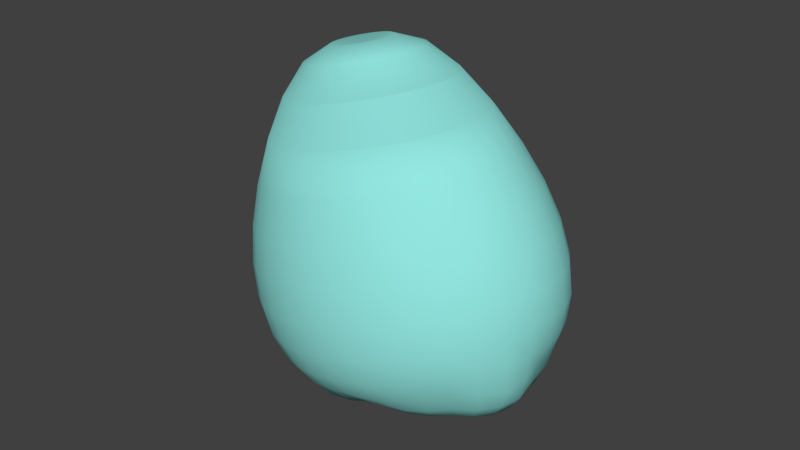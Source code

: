 # Source: water.blend  (saved by Blender 2.78.0; exported with 4.5.12 LTS)
import bpy
from mathutils import Matrix  # noqa: F401  (used for matrix-valued properties, if any)

bpy.ops.wm.read_factory_settings(use_empty=True)
scene = bpy.context.scene
scene.name = 'Scene'

# ---- collections
col_collection_1 = bpy.data.collections.new('Collection 1'); scene.collection.children.link(col_collection_1)

# ---- materials (node trees are filled in below, after node groups)
mat_material_002 = bpy.data.materials.new('Material.002')
mat_material_002.alpha_threshold = 0.0
mat_material_002.use_transparent_shadow = False
mat_material_002.diffuse_color = (0.2948, 0.8, 0.7546, 1.0)
mat_material_002.roughness = 0.5

# ---- material node trees

# ---- world
world_world = bpy.data.worlds.new('World'); scene.world = world_world
world_world.color = (0.05088, 0.05088, 0.05088)
world_world.use_sun_shadow = False
world_world.sun_shadow_jitter_overblur = 0.0
world_world.cycles.sampling_method = 'MANUAL'

# ---- meshes
me_sphere_001 = bpy.data.meshes.new('Sphere.001')
me_sphere_001.from_pydata([(0.03806, 0.1913, 0.9808), (0.07466, 0.3753, 0.9239), (0.1084, 0.5449, 0.8315), (0.1379, 0.6935, 0.7071), (0.1622, 0.8155, 0.5556), (0.1802, 0.9061, 0.3827), (0.1913, 0.9619, 0.1951), (0.1951, 0.9808, 7.55e-08), (0.1914, 0.962, -0.1951), (0.1817, 0.9129, -0.3897), (0.1672, 0.8428, -0.5783), (0.1486, 0.7482, -0.7414), (0.1284, 0.6519, -0.9011), (0.0923, 0.4849, -1.033), (0.04597, 0.2328, -1.096), (0.07466, 0.1802, 0.9808), (0.1464, 0.3536, 0.9239), (0.2126, 0.5133, 0.8315), (0.2706, 0.6533, 0.7071), (0.3182, 0.7682, 0.5556), (0.3536, 0.8536, 0.3827), (0.3753, 0.9061, 0.1951), (0.3827, 0.9239, 7.55e-08), (0.3753, 0.9061, -0.1951), (0.3543, 0.8564, -0.3858), (0.3269, 0.7941, -0.5786), (0.2951, 0.7171, -0.7496), (0.2569, 0.6299, -0.9082), (0.1884, 0.4716, -1.043), (0.09057, 0.2198, -1.101), (0.1084, 0.1622, 0.9808), (0.2126, 0.3182, 0.9239), (0.3087, 0.4619, 0.8315), (0.3928, 0.5879, 0.7071), (0.4619, 0.6913, 0.5556), (0.5133, 0.7682, 0.3827), (0.5449, 0.8155, 0.1951), (0.5556, 0.8315, 7.55e-08), (0.5449, 0.8155, -0.1951), (0.5136, 0.7688, -0.3835), (0.4722, 0.7107, -0.575), (0.4311, 0.6566, -0.7447), (0.3779, 0.5822, -0.9161), (0.281, 0.4411, -1.055), (0.1304, 0.1976, -1.106), (0.1379, 0.1379, 0.9808), (0.2706, 0.2706, 0.9239), (0.3928, 0.3928, 0.8315), (0.5, 0.5, 0.7071), (0.5879, 0.5879, 0.5556), (0.6533, 0.6533, 0.3827), (0.6935, 0.6935, 0.1951), (0.7071, 0.7071, 7.55e-08), (0.6935, 0.6935, -0.1951), (0.6535, 0.6535, -0.383), (0.5984, 0.6021, -0.572), (0.5474, 0.5606, -0.7593), (0.4826, 0.5068, -0.921), (0.362, 0.385, -1.063), (0.1644, 0.1676, -1.109), (0.1622, 0.1084, 0.9808), (0.3182, 0.2126, 0.9239), (0.4619, 0.3087, 0.8315), (0.5879, 0.3928, 0.7071), (0.6913, 0.4619, 0.5556), (0.7682, 0.5133, 0.3827), (0.8155, 0.5449, 0.1951), (0.8315, 0.5556, 7.55e-08), (0.8155, 0.5449, -0.1951), (0.7682, 0.5133, -0.3828), (0.7006, 0.4703, -0.5683), (0.6389, 0.4389, -0.7571), (0.5551, 0.3943, -0.9302), (0.4272, 0.3075, -1.068), (0.1919, 0.1315, -1.113), (0.1802, 0.07466, 0.9808), (0.3536, 0.1464, 0.9239), (0.5133, 0.2126, 0.8315), (0.6533, 0.2706, 0.7071), (0.7682, 0.3182, 0.5556), (0.8536, 0.3536, 0.3827), (0.9061, 0.3753, 0.1951), (0.9239, 0.3827, 7.55e-08), (0.9061, 0.3753, -0.1951), (0.8537, 0.3536, -0.3829), (0.776, 0.3229, -0.5655), (0.6981, 0.2987, -0.749), (0.614, 0.273, -0.9128), (0.4708, 0.2133, -1.067), (0.2124, 0.09071, -1.118), (0.1913, 0.03806, 0.9808), (0.3753, 0.07466, 0.9239), (0.5449, 0.1084, 0.8315), (0.6935, 0.1379, 0.7071), (0.8155, 0.1622, 0.5556), (0.9061, 0.1802, 0.3827), (0.9619, 0.1913, 0.1951), (0.9808, 0.1951, 7.55e-08), (0.9619, 0.1913, -0.1951), (0.9062, 0.1803, -0.3827), (0.8199, 0.1641, -0.5612), (0.7331, 0.1516, -0.7437), (0.6367, 0.1385, -0.9177), (0.4925, 0.1108, -1.062), (0.225, 0.0462, -1.122), (0.1951, -3.266e-07, 0.9808), (0.3827, -3.192e-07, 0.9239), (0.5556, -3.117e-07, 0.8315), (0.7071, -3.192e-07, 0.7071), (0.8315, -3.341e-07, 0.5556), (0.9239, -2.745e-07, 0.3827), (0.9808, -3.937e-07, 0.1951), (1.0, -3.788e-07, 7.55e-08), (0.9808, -3.937e-07, -0.1951), (0.9239, -3.118e-05, -0.3827), (0.8377, -0.001424, -0.5621), (0.7545, -0.001683, -0.7472), (0.6618, 0.005292, -0.911), (0.497, 0.00783, -1.054), (0.2292, 0.0001257, -1.127), (0.1913, -0.03806, 0.9808), (0.3753, -0.07466, 0.9239), (0.5449, -0.1084, 0.8315), (0.6935, -0.138, 0.7071), (0.8155, -0.1622, 0.5556), (0.9061, -0.1802, 0.3827), (0.9619, -0.1913, 0.1951), (0.9808, -0.1951, 7.55e-08), (0.9619, -0.1913, -0.1951), (0.9095, -0.182, -0.386), (0.8422, -0.1733, -0.579), (0.762, -0.1577, -0.7562), (0.6583, -0.1301, -0.9107), (0.442, -0.08711, -1.076), (0.2247, -0.04517, -1.131), (0.1802, -0.07466, 0.9808), (0.3536, -0.1464, 0.9239), (0.5133, -0.2126, 0.8315), (0.6533, -0.2706, 0.7071), (0.7682, -0.3182, 0.5556), (0.8536, -0.3536, 0.3827), (0.9061, -0.3753, 0.1951), (0.9239, -0.3827, 7.55e-08), (0.9062, -0.3754, -0.1952), (0.8615, -0.3577, -0.3905), (0.8071, -0.3352, -0.5772), (0.7197, -0.2977, -0.7525), (0.6229, -0.2544, -0.9059), (0.4535, -0.1828, -1.04), (0.2112, -0.08856, -1.132), (0.1622, -0.1084, 0.9808), (0.3182, -0.2126, 0.9239), (0.4619, -0.3087, 0.8315), (0.5879, -0.3928, 0.7071), (0.6913, -0.4619, 0.5556), (0.7682, -0.5133, 0.3827), (0.8155, -0.5449, 0.1951), (0.8315, -0.5556, 7.55e-08), (0.8155, -0.5449, -0.1951), (0.7721, -0.5154, -0.3865), (0.7144, -0.474, -0.5745), (0.641, -0.4222, -0.7447), (0.5513, -0.3619, -0.8966), (0.3995, -0.2651, -1.028), (0.1387, -0.1009, -1.133), (0.1379, -0.138, 0.9808), (0.2706, -0.2706, 0.9239), (0.3928, -0.3928, 0.8315), (0.5, -0.5, 0.7071), (0.5879, -0.5879, 0.5556), (0.6533, -0.6533, 0.3827), (0.6935, -0.6935, 0.1951), (0.7071, -0.7071, 7.55e-08), (0.6935, -0.6935, -0.1951), (0.6535, -0.6534, -0.3829), (0.5932, -0.5919, -0.5593), (0.5261, -0.5251, -0.7334), (0.4489, -0.4488, -0.8839), (0.3357, -0.3373, -1.02), (0.1609, -0.1626, -1.128), (0.1084, -0.1622, 0.9808), (0.2126, -0.3182, 0.9239), (0.3087, -0.4619, 0.8315), (0.3928, -0.5879, 0.7071), (0.4619, -0.6913, 0.5556), (0.5133, -0.7682, 0.3827), (0.5449, -0.8155, 0.1951), (0.5556, -0.8315, 7.55e-08), (0.5449, -0.8155, -0.1951), (0.5133, -0.7682, -0.3827), (0.4639, -0.6948, -0.5597), (0.4098, -0.6148, -0.7314), (0.3488, -0.5223, -0.8791), (0.2639, -0.3921, -1.011), (0.09108, -0.1467, -1.128), (0.07466, -0.1802, 0.9808), (0.1464, -0.3536, 0.9239), (0.2126, -0.5133, 0.8315), (0.2706, -0.6533, 0.7071), (0.3182, -0.7682, 0.5556), (0.3536, -0.8536, 0.3827), (0.3753, -0.9061, 0.1951), (0.3827, -0.9239, 7.55e-08), (0.3753, -0.9061, -0.1951), (0.3536, -0.8536, -0.3827), (0.3196, -0.7711, -0.5589), (0.2839, -0.6798, -0.7238), (0.2411, -0.5702, -0.872), (0.1812, -0.4226, -0.9977), (0.08728, -0.2104, -1.124), (0.03806, -0.1913, 0.9808), (0.07466, -0.3753, 0.9239), (0.1084, -0.5449, 0.8315), (0.1379, -0.6935, 0.7071), (0.1622, -0.8155, 0.5556), (0.1802, -0.9061, 0.3827), (0.1913, -0.9619, 0.1951), (0.1951, -0.9808, 7.55e-08), (0.1913, -0.9619, -0.1951), (0.1802, -0.9061, -0.3827), (0.1625, -0.8161, -0.5563), (0.1428, -0.7064, -0.7176), (0.1232, -0.5888, -0.8612), (0.09227, -0.4364, -0.9876), (0.04502, -0.2233, -1.123), (-7.212e-09, -0.1951, 0.9808), (4.122e-08, -0.3827, 0.9239), (2.632e-08, -0.5556, 0.8315), (-2.584e-08, -0.7071, 0.7071), (-8.544e-08, -0.8315, 0.5556), (6.357e-08, -0.9239, 0.3827), (-8.544e-08, -0.9808, 0.1951), (-1.003e-07, -1.0, 7.55e-08), (-8.544e-08, -0.9808, -0.1951), (6.357e-08, -0.9239, -0.3827), (-8.544e-08, -0.8315, -0.5556), (0.0002566, -0.7124, -0.7106), (0.001545, -0.5918, -0.8565), (0.002868, -0.4447, -0.9877), (0.001135, -0.228, -1.124), (-0.03806, -0.1913, 0.9808), (-0.07466, -0.3753, 0.9239), (-0.1084, -0.5449, 0.8315), (-0.1379, -0.6935, 0.7071), (-0.1622, -0.8155, 0.5556), (-0.1802, -0.9061, 0.3827), (-0.1913, -0.9619, 0.1951), (-0.1951, -0.9808, 7.55e-08), (-0.1913, -0.9619, -0.1951), (-0.1802, -0.9061, -0.3827), (-0.1625, -0.8161, -0.5563), (-0.1419, -0.7066, -0.7177), (-0.1196, -0.5897, -0.8615), (-0.08664, -0.4375, -0.9877), (-0.04281, -0.2238, -1.123), (-0.07466, -0.1802, 0.9808), (-0.1464, -0.3536, 0.9239), (-0.2126, -0.5133, 0.8315), (-0.2706, -0.6533, 0.7071), (-0.3182, -0.7682, 0.5556), (-0.3536, -0.8536, 0.3827), (-0.3753, -0.9061, 0.1951), (-0.3827, -0.9239, 7.55e-08), (-0.3753, -0.9061, -0.1951), (-0.3536, -0.8536, -0.3827), (-0.3195, -0.7712, -0.5589), (-0.281, -0.6784, -0.7275), (-0.2349, -0.5687, -0.8777), (-0.175, -0.4252, -0.9979), (-0.08519, -0.2113, -1.124), (-0.1084, -0.1622, 0.9808), (-0.2126, -0.3182, 0.9239), (-0.3087, -0.4619, 0.8315), (-0.3928, -0.5879, 0.7071), (-0.4619, -0.6913, 0.5556), (-0.5133, -0.7682, 0.3827), (-0.5449, -0.8155, 0.1951), (-0.5556, -0.8315, 7.55e-08), (-0.5449, -0.8155, -0.1951), (-0.5133, -0.7682, -0.3827), (-0.4638, -0.6949, -0.5597), (-0.4081, -0.6159, -0.7312), (-0.3438, -0.5256, -0.8789), (-0.2573, -0.3964, -1.011), (-0.1245, -0.1914, -1.126), (-0.1379, -0.138, 0.9808), (-0.2706, -0.2706, 0.9239), (-0.3928, -0.3928, 0.8315), (-0.5, -0.5, 0.7071), (-0.5879, -0.5879, 0.5556), (-0.6533, -0.6533, 0.3827), (-0.6935, -0.6935, 0.1951), (-0.7071, -0.7071, 7.55e-08), (-0.6935, -0.6935, -0.1951), (-0.6535, -0.6534, -0.3829), (-0.5924, -0.5916, -0.5604), (-0.5245, -0.5267, -0.7334), (-0.4442, -0.4534, -0.8836), (-0.308, -0.317, -1.044), (-0.1592, -0.1643, -1.128), (-2.709e-07, -5.069e-07, 1.0), (-0.1622, -0.1084, 0.9808), (-0.3182, -0.2126, 0.9239), (-0.4619, -0.3087, 0.8315), (-0.5879, -0.3928, 0.7071), (-0.6913, -0.4619, 0.5556), (-0.7682, -0.5133, 0.3827), (-0.8155, -0.5449, 0.1951), (-0.8315, -0.5556, 7.55e-08), (-0.8155, -0.5449, -0.1951), (-0.7724, -0.5157, -0.3859), (-0.714, -0.4746, -0.5746), (-0.6392, -0.4249, -0.745), (-0.5467, -0.3688, -0.8967), (-0.3943, -0.2728, -1.028), (-0.1883, -0.1304, -1.131), (-0.1802, -0.07466, 0.9808), (-0.3536, -0.1464, 0.9239), (-0.5133, -0.2126, 0.8315), (-0.6533, -0.2706, 0.7071), (-0.7682, -0.3182, 0.5556), (-0.8536, -0.3536, 0.3827), (-0.9061, -0.3753, 0.1951), (-0.9239, -0.3827, 7.55e-08), (-0.9062, -0.3754, -0.1952), (-0.8615, -0.3578, -0.3904), (-0.802, -0.335, -0.5847), (-0.7182, -0.3013, -0.7524), (-0.6192, -0.2631, -0.9057), (-0.4135, -0.1731, -1.067), (-0.2103, -0.09078, -1.132), (-0.1913, -0.03806, 0.9808), (-0.3753, -0.07466, 0.9239), (-0.5449, -0.1084, 0.8315), (-0.6935, -0.1379, 0.7071), (-0.8155, -0.1622, 0.5556), (-0.9061, -0.1802, 0.3827), (-0.9619, -0.1913, 0.1951), (-0.9808, -0.1951, 7.55e-08), (-0.9619, -0.1913, -0.1951), (-0.9095, -0.182, -0.386), (-0.8455, -0.1754, -0.5731), (-0.7611, -0.1618, -0.7557), (-0.6563, -0.1397, -0.9103), (-0.4833, -0.1022, -1.048), (-0.2242, -0.0475, -1.131), (-0.1951, -3.117e-07, 0.9808), (-0.3827, -2.819e-07, 0.9239), (-0.5556, -2.819e-07, 0.8315), (-0.7071, -1.851e-07, 0.7071), (-0.8315, -1.404e-07, 0.5556), (-0.9239, -3.192e-07, 0.3827), (-0.9808, -9.567e-08, 0.1951), (-1.0, -1.404e-07, 7.55e-08), (-0.9808, -9.567e-08, -0.1951), (-0.9239, -3.231e-05, -0.3827), (-0.8377, -0.001655, -0.5621), (-0.7544, -0.004982, -0.747), (-0.6618, -0.004337, -0.911), (-0.4971, -0.003708, -1.054), (-0.1729, 0.003082, -1.129), (-0.1913, 0.03806, 0.9808), (-0.3753, 0.07466, 0.9239), (-0.5449, 0.1084, 0.8315), (-0.6935, 0.1379, 0.7071), (-0.8155, 0.1622, 0.5556), (-0.9061, 0.1802, 0.3827), (-0.9619, 0.1913, 0.1951), (-0.9808, 0.1951, 7.55e-08), (-0.9619, 0.1913, -0.1951), (-0.9062, 0.1803, -0.3827), (-0.821, 0.164, -0.5602), (-0.7338, 0.1487, -0.744), (-0.6458, 0.1309, -0.9094), (-0.495, 0.09885, -1.062), (-0.2255, 0.044, -1.122), (-0.1802, 0.07466, 0.9808), (-0.3536, 0.1464, 0.9239), (-0.5133, 0.2126, 0.8315), (-0.6533, 0.2706, 0.7071), (-0.7682, 0.3182, 0.5556), (-0.8536, 0.3536, 0.3827), (-0.9061, 0.3753, 0.1951), (-0.9239, 0.3827, 7.55e-08), (-0.9061, 0.3753, -0.1951), (-0.8537, 0.3536, -0.3829), (-0.7761, 0.3226, -0.5655), (-0.6995, 0.2955, -0.7495), (-0.6181, 0.2638, -0.9139), (-0.4759, 0.2015, -1.068), (-0.1625, 0.07306, -1.121), (-0.1622, 0.1084, 0.9808), (-0.3182, 0.2126, 0.9239), (-0.4619, 0.3087, 0.8315), (-0.5879, 0.3928, 0.7071), (-0.6913, 0.4619, 0.5556), (-0.7682, 0.5133, 0.3827), (-0.8155, 0.5449, 0.1951), (-0.8315, 0.5556, 7.55e-08), (-0.8155, 0.5449, -0.1951), (-0.7682, 0.5133, -0.3828), (-0.7009, 0.47, -0.5684), (-0.647, 0.4378, -0.7484), (-0.5684, 0.3901, -0.9198), (-0.4345, 0.2967, -1.069), (-0.1931, 0.1298, -1.113), (-0.1379, 0.1379, 0.9808), (-0.2706, 0.2706, 0.9239), (-0.3928, 0.3928, 0.8315), (-0.5, 0.5, 0.7071), (-0.5879, 0.5879, 0.5556), (-0.6533, 0.6533, 0.3827), (-0.6935, 0.6935, 0.1951), (-0.7071, 0.7071, 7.55e-08), (-0.6935, 0.6935, -0.1951), (-0.6535, 0.6535, -0.383), (-0.5988, 0.6017, -0.572), (-0.5506, 0.5574, -0.7598), (-0.4909, 0.4989, -0.9221), (-0.371, 0.3762, -1.063), (-0.1659, 0.1662, -1.109), (-0.1084, 0.1622, 0.9808), (-0.2126, 0.3182, 0.9239), (-0.3087, 0.4619, 0.8315), (-0.3928, 0.5879, 0.7071), (-0.4619, 0.6913, 0.5556), (-0.5133, 0.7682, 0.3827), (-0.5449, 0.8155, 0.1951), (-0.5556, 0.8315, 7.55e-08), (-0.5449, 0.8155, -0.1951), (-0.5136, 0.7688, -0.3835), (-0.4728, 0.7103, -0.5751), (-0.4327, 0.6491, -0.7547), (-0.3825, 0.5696, -0.9284), (-0.291, 0.4345, -1.056), (-0.1321, 0.1965, -1.106), (-0.07466, 0.1802, 0.9808), (-0.1464, 0.3536, 0.9239), (-0.2126, 0.5133, 0.8315), (-0.2706, 0.6533, 0.7071), (-0.3182, 0.7682, 0.5556), (-0.3536, 0.8536, 0.3827), (-0.3753, 0.9061, 0.1951), (-0.3827, 0.9239, 7.55e-08), (-0.3753, 0.9061, -0.1951), (-0.3544, 0.8564, -0.3858), (-0.3277, 0.7938, -0.5787), (-0.2985, 0.7156, -0.7496), (-0.2659, 0.6261, -0.9081), (-0.1984, 0.4675, -1.043), (-0.09235, 0.219, -1.101), (-0.03806, 0.1913, 0.9808), (-0.07466, 0.3753, 0.9239), (-0.1084, 0.5449, 0.8315), (-0.1379, 0.6935, 0.7071), (-0.1622, 0.8155, 0.5556), (-0.1802, 0.9061, 0.3827), (-0.1913, 0.9619, 0.1951), (-0.1951, 0.9808, 7.55e-08), (-0.1914, 0.962, -0.1952), (-0.1818, 0.9128, -0.3897), (-0.168, 0.8426, -0.5783), (-0.1516, 0.7476, -0.7413), (-0.1357, 0.6436, -0.9102), (-0.1019, 0.483, -1.032), (-0.04777, 0.2324, -1.096), (3.749e-08, 0.1951, 0.9808), (7.847e-08, 0.3827, 0.9239), (1.083e-07, 0.5556, 0.8315), (1.53e-07, 0.7071, 0.7071), (2.722e-07, 0.8315, 0.5556), (6.357e-08, 0.9239, 0.3827), (2.573e-07, 0.9808, 0.1951), (2.722e-07, 1.0, 7.55e-08), (3.012e-07, 0.9808, -0.1951), (1.442e-05, 0.9311, -0.3902), (0.0003985, 0.8665, -0.5843), (0.001694, 0.763, -0.7405), (0.004932, 0.6576, -0.8984), (0.005131, 0.4863, -1.027), (0.0009118, 0.2368, -1.093), (-0.002985, -0.03761, -1.11), (0.1379, 0.6935, 0.7071), (0.2706, 0.6533, 0.7071), (0.3928, 0.5879, 0.7071), (0.5, 0.5, 0.7071), (0.5879, 0.3928, 0.7071), (0.6533, 0.2706, 0.7071), (0.6935, 0.1379, 0.7071), (0.7071, -3.192e-07, 0.7071), (0.6935, -0.138, 0.7071), (0.6533, -0.2706, 0.7071), (0.5879, -0.3928, 0.7071), (0.5, -0.5, 0.7071), (0.3928, -0.5879, 0.7071), (0.2706, -0.6533, 0.7071), (0.1379, -0.6935, 0.7071), (-2.584e-08, -0.7071, 0.7071), (-0.1379, -0.6935, 0.7071), (-0.2706, -0.6533, 0.7071), (-0.3928, -0.5879, 0.7071), (-0.5, -0.5, 0.7071), (-0.5879, -0.3928, 0.7071), (-0.6533, -0.2706, 0.7071), (-0.6935, -0.1379, 0.7071), (-0.7071, -1.851e-07, 0.7071), (-0.6935, 0.1379, 0.7071), (-0.6533, 0.2706, 0.7071), (-0.5879, 0.3928, 0.7071), (-0.5, 0.5, 0.7071), (-0.3928, 0.5879, 0.7071), (-0.2706, 0.6533, 0.7071), (-0.1379, 0.6935, 0.7071), (1.53e-07, 0.7071, 0.7071), (0.1084, 0.5449, 0.8315), (0.2126, 0.5133, 0.8315), (0.3087, 0.4619, 0.8315), (0.3928, 0.3928, 0.8315), (0.4619, 0.3087, 0.8315), (0.5133, 0.2126, 0.8315), (0.5449, 0.1084, 0.8315), (0.5556, -3.117e-07, 0.8315), (0.5449, -0.1084, 0.8315), (0.5133, -0.2126, 0.8315), (0.4619, -0.3087, 0.8315), (0.3928, -0.3928, 0.8315), (0.3087, -0.4619, 0.8315), (0.2126, -0.5133, 0.8315), (0.1084, -0.5449, 0.8315), (2.632e-08, -0.5556, 0.8315), (-0.1084, -0.5449, 0.8315), (-0.2126, -0.5133, 0.8315), (-0.3087, -0.4619, 0.8315), (-0.3928, -0.3928, 0.8315), (-0.4619, -0.3087, 0.8315), (-0.5133, -0.2126, 0.8315), (-0.5449, -0.1084, 0.8315), (-0.5556, -2.819e-07, 0.8315), (-0.5449, 0.1084, 0.8315), (-0.5133, 0.2126, 0.8315), (-0.4619, 0.3087, 0.8315), (-0.3928, 0.3928, 0.8315), (-0.3087, 0.4619, 0.8315), (-0.2126, 0.5133, 0.8315), (-0.1084, 0.5449, 0.8315), (1.083e-07, 0.5556, 0.8315)], [], [(475, 474, 8, 9), (468, 467, 1, 2), (476, 475, 9, 10), (545, 468, 2, 514), (477, 476, 10, 11), (513, 469, 3, 482), (478, 477, 11, 12), (471, 470, 4, 5), (479, 478, 12, 13), (472, 471, 5, 6), (480, 479, 13, 14), (473, 472, 6, 7), (466, 300, 0), (481, 480, 14), (474, 473, 7, 8), (467, 466, 0, 1), (8, 7, 22, 23), (1, 0, 15, 16), (9, 8, 23, 24), (2, 1, 16, 17), (10, 9, 24, 25), (514, 2, 17, 515), (11, 10, 25, 26), (482, 3, 18, 483), (12, 11, 26, 27), (5, 4, 19, 20), (13, 12, 27, 28), (6, 5, 20, 21), (14, 13, 28, 29), (7, 6, 21, 22), (0, 300, 15), (481, 14, 29), (27, 26, 41, 42), (20, 19, 34, 35), (28, 27, 42, 43), (21, 20, 35, 36), (29, 28, 43, 44), (22, 21, 36, 37), (15, 300, 30), (481, 29, 44), (23, 22, 37, 38), (16, 15, 30, 31), (24, 23, 38, 39), (17, 16, 31, 32), (25, 24, 39, 40), (515, 17, 32, 516), (26, 25, 40, 41), (483, 18, 33, 484), (31, 30, 45, 46), (39, 38, 53, 54), (32, 31, 46, 47), (40, 39, 54, 55), (516, 32, 47, 517), (41, 40, 55, 56), (484, 33, 48, 485), (42, 41, 56, 57), (35, 34, 49, 50), (43, 42, 57, 58), (36, 35, 50, 51), (44, 43, 58, 59), (37, 36, 51, 52), (30, 300, 45), (481, 44, 59), (38, 37, 52, 53), (50, 49, 64, 65), (58, 57, 72, 73), (51, 50, 65, 66), (59, 58, 73, 74), (52, 51, 66, 67), (45, 300, 60), (481, 59, 74), (53, 52, 67, 68), (46, 45, 60, 61), (54, 53, 68, 69), (47, 46, 61, 62), (55, 54, 69, 70), (517, 47, 62, 518), (56, 55, 70, 71), (485, 48, 63, 486), (57, 56, 71, 72), (69, 68, 83, 84), (62, 61, 76, 77), (70, 69, 84, 85), (518, 62, 77, 519), (71, 70, 85, 86), (486, 63, 78, 487), (72, 71, 86, 87), (65, 64, 79, 80), (73, 72, 87, 88), (66, 65, 80, 81), (74, 73, 88, 89), (67, 66, 81, 82), (60, 300, 75), (481, 74, 89), (68, 67, 82, 83), (61, 60, 75, 76), (88, 87, 102, 103), (81, 80, 95, 96), (89, 88, 103, 104), (82, 81, 96, 97), (75, 300, 90), (481, 89, 104), (83, 82, 97, 98), (76, 75, 90, 91), (84, 83, 98, 99), (77, 76, 91, 92), (85, 84, 99, 100), (519, 77, 92, 520), (86, 85, 100, 101), (487, 78, 93, 488), (87, 86, 101, 102), (80, 79, 94, 95), (100, 99, 114, 115), (520, 92, 107, 521), (101, 100, 115, 116), (488, 93, 108, 489), (102, 101, 116, 117), (95, 94, 109, 110), (103, 102, 117, 118), (96, 95, 110, 111), (104, 103, 118, 119), (97, 96, 111, 112), (90, 300, 105), (481, 104, 119), (98, 97, 112, 113), (91, 90, 105, 106), (99, 98, 113, 114), (92, 91, 106, 107), (119, 118, 133, 134), (112, 111, 126, 127), (105, 300, 120), (481, 119, 134), (113, 112, 127, 128), (106, 105, 120, 121), (114, 113, 128, 129), (107, 106, 121, 122), (115, 114, 129, 130), (521, 107, 122, 522), (116, 115, 130, 131), (489, 108, 123, 490), (117, 116, 131, 132), (110, 109, 124, 125), (118, 117, 132, 133), (111, 110, 125, 126), (522, 122, 137, 523), (131, 130, 145, 146), (490, 123, 138, 491), (132, 131, 146, 147), (125, 124, 139, 140), (133, 132, 147, 148), (126, 125, 140, 141), (134, 133, 148, 149), (127, 126, 141, 142), (120, 300, 135), (481, 134, 149), (128, 127, 142, 143), (121, 120, 135, 136), (129, 128, 143, 144), (122, 121, 136, 137), (130, 129, 144, 145), (142, 141, 156, 157), (135, 300, 150), (481, 149, 164), (143, 142, 157, 158), (136, 135, 150, 151), (144, 143, 158, 159), (137, 136, 151, 152), (145, 144, 159, 160), (523, 137, 152, 524), (146, 145, 160, 161), (491, 138, 153, 492), (147, 146, 161, 162), (140, 139, 154, 155), (148, 147, 162, 163), (141, 140, 155, 156), (149, 148, 163, 164), (161, 160, 175, 176), (492, 153, 168, 493), (162, 161, 176, 177), (155, 154, 169, 170), (163, 162, 177, 178), (156, 155, 170, 171), (164, 163, 178, 179), (157, 156, 171, 172), (150, 300, 165), (481, 164, 179), (158, 157, 172, 173), (151, 150, 165, 166), (159, 158, 173, 174), (152, 151, 166, 167), (160, 159, 174, 175), (524, 152, 167, 525), (165, 300, 180), (481, 179, 194), (173, 172, 187, 188), (166, 165, 180, 181), (174, 173, 188, 189), (167, 166, 181, 182), (175, 174, 189, 190), (525, 167, 182, 526), (176, 175, 190, 191), (493, 168, 183, 494), (177, 176, 191, 192), (170, 169, 184, 185), (178, 177, 192, 193), (171, 170, 185, 186), (179, 178, 193, 194), (172, 171, 186, 187), (494, 183, 198, 495), (192, 191, 206, 207), (185, 184, 199, 200), (193, 192, 207, 208), (186, 185, 200, 201), (194, 193, 208, 209), (187, 186, 201, 202), (180, 300, 195), (481, 194, 209), (188, 187, 202, 203), (181, 180, 195, 196), (189, 188, 203, 204), (182, 181, 196, 197), (190, 189, 204, 205), (526, 182, 197, 527), (191, 190, 205, 206), (203, 202, 217, 218), (196, 195, 210, 211), (204, 203, 218, 219), (197, 196, 211, 212), (205, 204, 219, 220), (527, 197, 212, 528), (206, 205, 220, 221), (495, 198, 213, 496), (207, 206, 221, 222), (200, 199, 214, 215), (208, 207, 222, 223), (201, 200, 215, 216), (209, 208, 223, 224), (202, 201, 216, 217), (195, 300, 210), (481, 209, 224), (222, 221, 236, 237), (215, 214, 229, 230), (223, 222, 237, 238), (216, 215, 230, 231), (224, 223, 238, 239), (217, 216, 231, 232), (210, 300, 225), (481, 224, 239), (218, 217, 232, 233), (211, 210, 225, 226), (219, 218, 233, 234), (212, 211, 226, 227), (220, 219, 234, 235), (528, 212, 227, 529), (221, 220, 235, 236), (496, 213, 228, 497), (234, 233, 248, 249), (227, 226, 241, 242), (235, 234, 249, 250), (529, 227, 242, 530), (236, 235, 250, 251), (497, 228, 243, 498), (237, 236, 251, 252), (230, 229, 244, 245), (238, 237, 252, 253), (231, 230, 245, 246), (239, 238, 253, 254), (232, 231, 246, 247), (225, 300, 240), (481, 239, 254), (233, 232, 247, 248), (226, 225, 240, 241), (253, 252, 267, 268), (246, 245, 260, 261), (254, 253, 268, 269), (247, 246, 261, 262), (240, 300, 255), (481, 254, 269), (248, 247, 262, 263), (241, 240, 255, 256), (249, 248, 263, 264), (242, 241, 256, 257), (250, 249, 264, 265), (530, 242, 257, 531), (251, 250, 265, 266), (498, 243, 258, 499), (252, 251, 266, 267), (245, 244, 259, 260), (257, 256, 271, 272), (265, 264, 279, 280), (531, 257, 272, 532), (266, 265, 280, 281), (499, 258, 273, 500), (267, 266, 281, 282), (260, 259, 274, 275), (268, 267, 282, 283), (261, 260, 275, 276), (269, 268, 283, 284), (262, 261, 276, 277), (255, 300, 270), (481, 269, 284), (263, 262, 277, 278), (256, 255, 270, 271), (264, 263, 278, 279), (276, 275, 290, 291), (284, 283, 298, 299), (277, 276, 291, 292), (270, 300, 285), (481, 284, 299), (278, 277, 292, 293), (271, 270, 285, 286), (279, 278, 293, 294), (272, 271, 286, 287), (280, 279, 294, 295), (532, 272, 287, 533), (281, 280, 295, 296), (500, 273, 288, 501), (282, 281, 296, 297), (275, 274, 289, 290), (283, 282, 297, 298), (295, 294, 310, 311), (533, 287, 303, 534), (296, 295, 311, 312), (501, 288, 304, 502), (297, 296, 312, 313), (290, 289, 305, 306), (298, 297, 313, 314), (291, 290, 306, 307), (299, 298, 314, 315), (292, 291, 307, 308), (285, 300, 301), (481, 299, 315), (293, 292, 308, 309), (286, 285, 301, 302), (294, 293, 309, 310), (287, 286, 302, 303), (315, 314, 329, 330), (308, 307, 322, 323), (301, 300, 316), (481, 315, 330), (309, 308, 323, 324), (302, 301, 316, 317), (310, 309, 324, 325), (303, 302, 317, 318), (311, 310, 325, 326), (534, 303, 318, 535), (312, 311, 326, 327), (502, 304, 319, 503), (313, 312, 327, 328), (306, 305, 320, 321), (314, 313, 328, 329), (307, 306, 321, 322), (535, 318, 333, 536), (327, 326, 341, 342), (503, 319, 334, 504), (328, 327, 342, 343), (321, 320, 335, 336), (329, 328, 343, 344), (322, 321, 336, 337), (330, 329, 344, 345), (323, 322, 337, 338), (316, 300, 331), (481, 330, 345), (324, 323, 338, 339), (317, 316, 331, 332), (325, 324, 339, 340), (318, 317, 332, 333), (326, 325, 340, 341), (338, 337, 352, 353), (331, 300, 346), (481, 345, 360), (339, 338, 353, 354), (332, 331, 346, 347), (340, 339, 354, 355), (333, 332, 347, 348), (341, 340, 355, 356), (536, 333, 348, 537), (342, 341, 356, 357), (504, 334, 349, 505), (343, 342, 357, 358), (336, 335, 350, 351), (344, 343, 358, 359), (337, 336, 351, 352), (345, 344, 359, 360), (357, 356, 371, 372), (505, 349, 364, 506), (358, 357, 372, 373), (351, 350, 365, 366), (359, 358, 373, 374), (352, 351, 366, 367), (360, 359, 374, 375), (353, 352, 367, 368), (346, 300, 361), (481, 360, 375), (354, 353, 368, 369), (347, 346, 361, 362), (355, 354, 369, 370), (348, 347, 362, 363), (356, 355, 370, 371), (537, 348, 363, 538), (481, 375, 390), (369, 368, 383, 384), (362, 361, 376, 377), (370, 369, 384, 385), (363, 362, 377, 378), (371, 370, 385, 386), (538, 363, 378, 539), (372, 371, 386, 387), (506, 364, 379, 507), (373, 372, 387, 388), (366, 365, 380, 381), (374, 373, 388, 389), (367, 366, 381, 382), (375, 374, 389, 390), (368, 367, 382, 383), (361, 300, 376), (388, 387, 402, 403), (381, 380, 395, 396), (389, 388, 403, 404), (382, 381, 396, 397), (390, 389, 404, 405), (383, 382, 397, 398), (376, 300, 391), (481, 390, 405), (384, 383, 398, 399), (377, 376, 391, 392), (385, 384, 399, 400), (378, 377, 392, 393), (386, 385, 400, 401), (539, 378, 393, 540), (387, 386, 401, 402), (507, 379, 394, 508), (392, 391, 406, 407), (400, 399, 414, 415), (393, 392, 407, 408), (401, 400, 415, 416), (540, 393, 408, 541), (402, 401, 416, 417), (508, 394, 409, 509), (403, 402, 417, 418), (396, 395, 410, 411), (404, 403, 418, 419), (397, 396, 411, 412), (405, 404, 419, 420), (398, 397, 412, 413), (391, 300, 406), (481, 405, 420), (399, 398, 413, 414), (411, 410, 425, 426), (419, 418, 433, 434), (412, 411, 426, 427), (420, 419, 434, 435), (413, 412, 427, 428), (406, 300, 421), (481, 420, 435), (414, 413, 428, 429), (407, 406, 421, 422), (415, 414, 429, 430), (408, 407, 422, 423), (416, 415, 430, 431), (541, 408, 423, 542), (417, 416, 431, 432), (509, 409, 424, 510), (418, 417, 432, 433), (430, 429, 444, 445), (423, 422, 437, 438), (431, 430, 445, 446), (542, 423, 438, 543), (432, 431, 446, 447), (510, 424, 439, 511), (433, 432, 447, 448), (426, 425, 440, 441), (434, 433, 448, 449), (427, 426, 441, 442), (435, 434, 449, 450), (428, 427, 442, 443), (421, 300, 436), (481, 435, 450), (429, 428, 443, 444), (422, 421, 436, 437), (449, 448, 463, 464), (442, 441, 456, 457), (450, 449, 464, 465), (443, 442, 457, 458), (436, 300, 451), (481, 450, 465), (444, 443, 458, 459), (437, 436, 451, 452), (445, 444, 459, 460), (438, 437, 452, 453), (446, 445, 460, 461), (543, 438, 453, 544), (447, 446, 461, 462), (511, 439, 454, 512), (448, 447, 462, 463), (441, 440, 455, 456), (453, 452, 467, 468), (461, 460, 475, 476), (544, 453, 468, 545), (462, 461, 476, 477), (512, 454, 469, 513), (463, 462, 477, 478), (456, 455, 470, 471), (464, 463, 478, 479), (457, 456, 471, 472), (465, 464, 479, 480), (458, 457, 472, 473), (451, 300, 466), (481, 465, 480), (459, 458, 473, 474), (452, 451, 466, 467), (460, 459, 474, 475), (455, 512, 513, 470), (440, 511, 512, 455), (425, 510, 511, 440), (410, 509, 510, 425), (395, 508, 509, 410), (380, 507, 508, 395), (365, 506, 507, 380), (350, 505, 506, 365), (335, 504, 505, 350), (320, 503, 504, 335), (305, 502, 503, 320), (289, 501, 502, 305), (274, 500, 501, 289), (259, 499, 500, 274), (244, 498, 499, 259), (229, 497, 498, 244), (214, 496, 497, 229), (199, 495, 496, 214), (184, 494, 495, 199), (169, 493, 494, 184), (154, 492, 493, 169), (139, 491, 492, 154), (124, 490, 491, 139), (109, 489, 490, 124), (94, 488, 489, 109), (79, 487, 488, 94), (64, 486, 487, 79), (49, 485, 486, 64), (34, 484, 485, 49), (19, 483, 484, 34), (4, 482, 483, 19), (470, 513, 482, 4), (454, 544, 545, 469), (439, 543, 544, 454), (424, 542, 543, 439), (409, 541, 542, 424), (394, 540, 541, 409), (379, 539, 540, 394), (364, 538, 539, 379), (349, 537, 538, 364), (334, 536, 537, 349), (319, 535, 536, 334), (304, 534, 535, 319), (288, 533, 534, 304), (273, 532, 533, 288), (258, 531, 532, 273), (243, 530, 531, 258), (228, 529, 530, 243), (213, 528, 529, 228), (198, 527, 528, 213), (183, 526, 527, 198), (168, 525, 526, 183), (153, 524, 525, 168), (138, 523, 524, 153), (123, 522, 523, 138), (108, 521, 522, 123), (93, 520, 521, 108), (78, 519, 520, 93), (63, 518, 519, 78), (48, 517, 518, 63), (33, 516, 517, 48), (18, 515, 516, 33), (3, 514, 515, 18), (469, 545, 514, 3)])
me_sphere_001.polygons.foreach_set('use_smooth', [True] * 576)
me_sphere_001.materials.append(mat_material_002)
me_sphere_001.use_remesh_preserve_volume = False
me_sphere_001.use_remesh_preserve_attributes = False
me_sphere_001.use_mirror_vertex_groups = False
me_sphere_001.update()

# ---- objects
ob_sphere = bpy.data.objects.new('Sphere', me_sphere_001)

# ---- transforms, parenting, visibility, modifiers, constraints
ob_sphere.location = (-0.8398, -0.6904, 1.205)
ob_sphere.rotation_euler = (0.0, -6.537, -0.0)
ob_sphere.scale = (0.2559, 0.2118, 0.266)
ob_sphere.lineart.crease_threshold = 0.0
_m = ob_sphere.modifiers.new('Wave', 'WAVE')

# ---- collection membership
col_collection_1.objects.link(ob_sphere)

# ---- scene / render settings (as saved in the file)
scene.frame_start = 1; scene.frame_end = 250; scene.frame_set(1)
scene.render.engine = 'BLENDER_EEVEE_NEXT'
scene.render.resolution_percentage = 50
scene.render.dither_intensity = 0.0
scene.cycles.use_denoising = False
scene.cycles.samples = 128
scene.cycles.sampling_pattern = 'TABULATED_SOBOL'
scene.cycles.light_sampling_threshold = 0.0
scene.cycles.use_adaptive_sampling = False
scene.cycles.use_light_tree = False
scene.cycles.blur_glossy = 0.0
scene.cycles.sample_clamp_indirect = 0.0
scene.view_settings.view_transform = 'Standard'
bpy.context.view_layer.update()

# ---- added for rendering (the .blend has no active camera and no usable light): camera, sun
cam_auto = bpy.data.cameras.new('AutoCamera')
cam_auto.lens = 50.0
cam_auto.sensor_width = 36.0
cam_auto.clip_end = 1000.0
ob_auto_camera = bpy.data.objects.new('AutoCamera', cam_auto)
scene.collection.objects.link(ob_auto_camera)
ob_auto_camera.location = (0.0798213, -1.82655, 2.06751)
ob_auto_camera.rotation_euler = (1.09748, -7.21219e-08, 0.694738)
scene.camera = ob_auto_camera
light_auto_sun = bpy.data.lights.new('AutoSun', 'SUN')
light_auto_sun.energy = 3.0
light_auto_sun.angle = 0.0523599
ob_auto_sun = bpy.data.objects.new('AutoSun', light_auto_sun)
scene.collection.objects.link(ob_auto_sun)
ob_auto_sun.rotation_euler = (0.872665, 0.174533, 0.523599)
bpy.context.view_layer.update()

